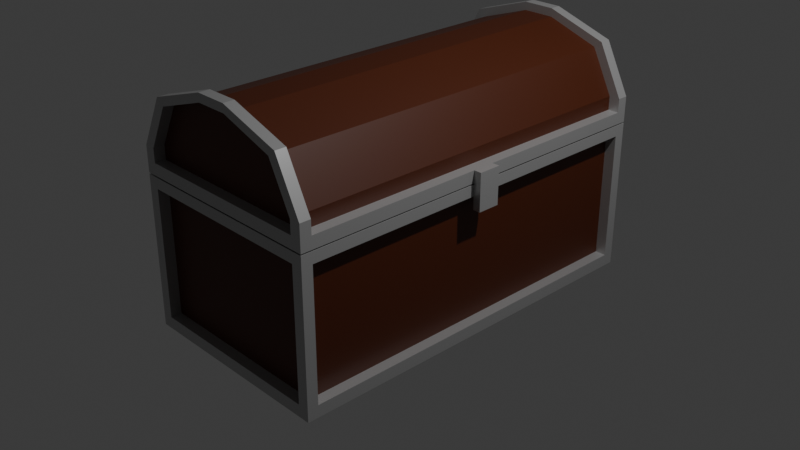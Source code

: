# Source: chest.blend  (saved by Blender 4.5.90; exported with 4.5.12 LTS)
import bpy
from mathutils import Matrix  # noqa: F401  (used for matrix-valued properties, if any)

bpy.ops.wm.read_factory_settings(use_empty=True)
scene = bpy.context.scene
scene.name = 'Scene'

# ---- collections
col_collection = bpy.data.collections.new('Collection'); scene.collection.children.link(col_collection)

# ---- materials (node trees are filled in below, after node groups)
mat_wood = bpy.data.materials.new('wood')
mat_metal = bpy.data.materials.new('metal')

# ---- material node trees
mat_wood.use_nodes = True; mat_wood.node_tree.nodes.clear()
_N = mat_wood.node_tree.nodes; _L = mat_wood.node_tree.links
n0 = _N.new('ShaderNodeBsdfPrincipled'); n0.name = 'Principled BSDF'; n0.location = (-200, 100)
n0.inputs[0].default_value = (0.07119, 0.01157, 0.0, 1.0)
n1 = _N.new('ShaderNodeOutputMaterial'); n1.name = 'Material Output'; n1.location = (200, 100)
_L.new(n0.outputs[0], n1.inputs[0])
n1.is_active_output = True
mat_metal.use_nodes = True; mat_metal.node_tree.nodes.clear()
_N = mat_metal.node_tree.nodes; _L = mat_metal.node_tree.links
n0 = _N.new('ShaderNodeBsdfPrincipled'); n0.name = 'Principled BSDF'; n0.location = (-200, 100)
n0.inputs[0].default_value = (0.5032, 0.5032, 0.5032, 1.0)
n0.inputs[1].default_value = 0.5
n0.inputs[2].default_value = 0.3667
n1 = _N.new('ShaderNodeOutputMaterial'); n1.name = 'Material Output'; n1.location = (200, 100)
_L.new(n0.outputs[0], n1.inputs[0])
n1.is_active_output = True

# ---- world
world_world = bpy.data.worlds.new('World'); scene.world = world_world
world_world.use_nodes = True; world_world.node_tree.nodes.clear()
_N = world_world.node_tree.nodes; _L = world_world.node_tree.links
n0 = _N.new('ShaderNodeOutputWorld'); n0.name = 'World Output'; n0.location = (200, 100)
n1 = _N.new('ShaderNodeBackground'); n1.name = 'Background'; n1.location = (-200, 100)
n1.inputs[0].default_value = (0.05088, 0.05088, 0.05088, 1.0)
_L.new(n1.outputs[0], n0.inputs[0])
n0.is_active_output = True
world_world.color = (0.05088, 0.05088, 0.05088)
world_world.sun_shadow_jitter_overblur = 0.0

# ---- cameras
cam_camera = bpy.data.cameras.new('Camera')
cam_camera.clip_end = 100.0
cam_camera.ortho_scale = 7.314

# ---- lights
light_light = bpy.data.lights.new('Light', 'POINT')
light_light.energy = 1000.0
light_light.shadow_soft_size = 0.1

# ---- meshes
me_cube = bpy.data.meshes.new('Cube')
me_cube.from_pydata([(0.8395, -1.854, 0.784), (1.0, -2.015, -0.8478), (1.0, -2.015, -0.718), (1.12, -2.133, -0.718), (1.12, -2.133, -0.8478), (1.0, -2.015, 0.6666), (1.12, -2.133, 0.784), (1.12, -2.133, 0.6666), (1.0, -2.015, 0.784), (0.8395, -1.854, -0.6217), (1.0, -2.133, 0.784), (1.0, -2.133, 0.6666), (1.12, -2.015, 0.6666), (1.12, -2.015, 0.784), (1.0, -2.133, -0.718), (1.12, -2.015, -0.718), (1.0, -2.133, -0.8478), (1.12, -2.015, -0.8478), (-0.8395, -1.854, 0.784), (-1.0, -2.015, -0.8478), (-1.0, -2.015, -0.718), (-1.12, -2.133, -0.718), (-1.12, -2.133, -0.8478), (-1.0, -2.015, 0.6666), (-1.12, -2.133, 0.784), (-1.12, -2.133, 0.6666), (-1.0, -2.015, 0.784), (-0.8395, -1.854, -0.6217), (-1.0, -2.133, 0.784), (-1.0, -2.133, 0.6666), (-1.12, -2.015, 0.6666), (-1.12, -2.015, 0.784), (-1.0, -2.133, -0.718), (-1.12, -2.015, -0.718), (-1.0, -2.133, -0.8478), (-1.12, -2.015, -0.8478), (0.8395, 1.854, 0.784), (1.0, 2.015, -0.8478), (1.0, 2.015, -0.718), (1.12, 2.133, -0.718), (1.12, 2.133, -0.8478), (1.0, 2.015, 0.6666), (1.12, 2.133, 0.784), (1.12, 2.133, 0.6666), (1.0, 2.015, 0.784), (0.8395, 1.854, -0.6217), (1.0, 2.133, 0.784), (1.0, 2.133, 0.6666), (1.12, 2.015, 0.6666), (1.12, 2.015, 0.784), (1.0, 2.133, -0.718), (1.12, 2.015, -0.718), (1.0, 2.133, -0.8478), (1.12, 2.015, -0.8478), (-0.8395, 1.854, 0.784), (-1.0, 2.015, -0.8478), (-1.0, 2.015, -0.718), (-1.12, 2.133, -0.718), (-1.12, 2.133, -0.8478), (-1.0, 2.015, 0.6666), (-1.12, 2.133, 0.784), (-1.12, 2.133, 0.6666), (-1.0, 2.015, 0.784), (-0.8395, 1.854, -0.6217), (-1.0, 2.133, 0.784), (-1.0, 2.133, 0.6666), (-1.12, 2.015, 0.6666), (-1.12, 2.015, 0.784), (-1.0, 2.133, -0.718), (-1.12, 2.015, -0.718), (-1.0, 2.133, -0.8478), (-1.12, 2.015, -0.8478)], [], [(1, 19, 55, 37), (4, 17, 15, 3), (49, 44, 8, 13), (7, 6, 10, 11), (38, 41, 5, 2), (14, 32, 34, 16), (11, 5, 2, 14), (12, 13, 6, 7), (13, 8, 10, 6), (0, 18, 26, 8), (27, 18, 0, 9), (5, 23, 20, 2), (29, 23, 5, 11), (12, 7, 3, 15), (15, 3, 14, 2), (5, 12, 15, 2), (7, 11, 14, 3), (55, 70, 52, 37), (4, 16, 1, 17), (14, 16, 4, 3), (51, 15, 17, 53), (0, 36, 45, 9), (46, 64, 62, 44), (48, 49, 13, 12), (5, 41, 48, 12), (1, 37, 53, 17), (56, 69, 33, 20), (8, 26, 28, 10), (44, 36, 0, 8), (2, 20, 32, 14), (10, 28, 29, 11), (22, 21, 33, 35), (67, 31, 26, 62), (25, 29, 28, 24), (56, 20, 23, 59), (29, 32, 20, 23), (30, 25, 24, 31), (31, 24, 28, 26), (30, 33, 21, 25), (33, 20, 32, 21), (23, 20, 33, 30), (25, 21, 32, 29), (22, 35, 19, 34), (32, 21, 22, 34), (69, 71, 35, 33), (27, 63, 54, 18), (66, 30, 31, 67), (30, 66, 59, 23), (35, 71, 55, 19), (19, 1, 16, 34), (62, 26, 18, 54), (40, 39, 51, 53), (43, 47, 46, 42), (52, 70, 68, 50), (47, 50, 38, 41), (48, 43, 42, 49), (49, 42, 46, 44), (44, 62, 54, 36), (63, 45, 36, 54), (38, 56, 59, 41), (65, 47, 41, 59), (48, 51, 39, 43), (51, 38, 50, 39), (41, 38, 51, 48), (43, 39, 50, 47), (40, 53, 37, 52), (50, 39, 40, 52), (45, 63, 27, 9), (50, 68, 56, 38), (47, 65, 64, 46), (58, 71, 69, 57), (61, 60, 64, 65), (65, 59, 56, 68), (66, 67, 60, 61), (67, 62, 64, 60), (66, 61, 57, 69), (69, 57, 68, 56), (59, 66, 69, 56), (61, 65, 68, 57), (58, 70, 55, 71), (68, 70, 58, 57), (38, 2, 15, 51)])
me_cube.polygons.foreach_set('material_index', [0, 1, 1, 1, 0, 1, 1, 1, 1, 0, 0, 0, 1, 1, 1, 1, 1, 1, 1, 1, 1, 0, 1, 1, 1, 1, 1, 1, 0, 1, 1, 1, 1, 1, 0, 1, 1, 1, 1, 1, 1, 1, 1, 1, 1, 0, 1, 1, 1, 1, 0, 1, 1, 1, 1, 1, 1, 0, 0, 0, 1, 1, 1, 1, 1, 1, 1, 0, 1, 1, 1, 1, 1, 1, 1, 1, 1, 1, 1, 1, 1, 1])
_uv = me_cube.uv_layers.new(name='UVMap')
_uv.uv.foreach_set('vector', [0.375, 0.75, 0.375, 0.75, 0.375, 0.75, 0.375, 0.75, 0.375, 0.75, 0.375, 0.75, 0.4182, 0.75, 0.4182, 0.75, 0.625, 0.7431, 0.625, 0.75, 0.625, 0.75, 0.625, 0.7431, 0.5913, 0.75, 0.625, 0.75, 0.625, 0.7634, 0.5913, 0.7634, 0.4182, 0.75, 0.5913, 0.75, 0.5913, 0.75, 0.4182, 0.75, 0.4182, 0.75, 0.4182, 0.75, 0.375, 0.75, 0.375, 0.75, 0.5913, 0.7634, 0.5913, 0.75, 0.5913, 0.75, 0.5913, 0.7634, 0.5913, 0.7431, 0.625, 0.7431, 0.625, 0.75, 0.5913, 0.75, 0.625, 0.7431, 0.625, 0.75, 0.6384, 0.75, 0.625, 0.75, 0.6451, 0.74, 0.6451, 0.74, 0.625, 0.75, 0.625, 0.75, 0.6451, 0.74, 0.6451, 0.74, 0.6451, 0.74, 0.6451, 0.74, 0.5913, 0.75, 0.5913, 0.75, 0.4182, 0.75, 0.4182, 0.75, 0.5913, 0.7634, 0.5913, 0.75, 0.5913, 0.75, 0.5913, 0.7634, 0.5913, 0.7431, 0.5913, 0.75, 0.5913, 0.75, 0.5913, 0.7431, 0.5913, 0.7431, 0.5913, 0.75, 0.5913, 0.7634, 0.5913, 0.75, 0.5913, 0.75, 0.5913, 0.7431, 0.5913, 0.7431, 0.5913, 0.75, 0.5913, 0.75, 0.5913, 0.7634, 0.5913, 0.7634, 0.5913, 0.75, 0.375, 0.75, 0.375, 0.75, 0.375, 0.75, 0.375, 0.75, 0.375, 0.75, 0.375, 0.75, 0.375, 0.75, 0.375, 0.75, 0.4182, 0.75, 0.375, 0.75, 0.375, 0.75, 0.4182, 0.75, 0.4182, 0.75, 0.4182, 0.75, 0.375, 0.75, 0.375, 0.75, 0.6451, 0.74, 0.6451, 0.74, 0.6451, 0.74, 0.6451, 0.74, 0.6384, 0.75, 0.6384, 0.75, 0.625, 0.75, 0.625, 0.75, 0.5913, 0.7431, 0.625, 0.7431, 0.625, 0.7431, 0.5913, 0.7431, 0.5913, 0.75, 0.5913, 0.75, 0.5913, 0.7431, 0.5913, 0.7431, 0.375, 0.75, 0.375, 0.75, 0.375, 0.75, 0.375, 0.75, 0.4182, 0.75, 0.4182, 0.75, 0.4182, 0.75, 0.4182, 0.75, 0.625, 0.75, 0.625, 0.75, 0.6384, 0.75, 0.6384, 0.75, 0.625, 0.75, 0.6451, 0.74, 0.6451, 0.74, 0.625, 0.75, 0.4182, 0.75, 0.4182, 0.75, 0.4182, 0.75, 0.4182, 0.75, 0.625, 0.7634, 0.625, 0.7634, 0.5913, 0.7634, 0.5913, 0.7634, 0.375, 0.75, 0.4182, 0.75, 0.4182, 0.75, 0.375, 0.75, 0.625, 0.7431, 0.625, 0.7431, 0.625, 0.75, 0.625, 0.75, 0.5913, 0.75, 0.5913, 0.7634, 0.625, 0.7634, 0.625, 0.75, 0.4182, 0.75, 0.4182, 0.75, 0.5913, 0.75, 0.5913, 0.75, 0.5913, 0.7634, 0.5913, 0.7634, 0.5913, 0.75, 0.5913, 0.75, 0.5913, 0.7431, 0.5913, 0.75, 0.625, 0.75, 0.625, 0.7431, 0.625, 0.7431, 0.625, 0.75, 0.6384, 0.75, 0.625, 0.75, 0.5913, 0.7431, 0.5913, 0.7431, 0.5913, 0.75, 0.5913, 0.75, 0.5913, 0.7431, 0.5913, 0.75, 0.5913, 0.7634, 0.5913, 0.75, 0.5913, 0.75, 0.5913, 0.75, 0.5913, 0.7431, 0.5913, 0.7431, 0.5913, 0.75, 0.5913, 0.75, 0.5913, 0.7634, 0.5913, 0.7634, 0.375, 0.75, 0.375, 0.75, 0.375, 0.75, 0.375, 0.75, 0.4182, 0.75, 0.4182, 0.75, 0.375, 0.75, 0.375, 0.75, 0.4182, 0.75, 0.375, 0.75, 0.375, 0.75, 0.4182, 0.75, 0.6451, 0.74, 0.6451, 0.74, 0.6451, 0.74, 0.6451, 0.74, 0.5913, 0.7431, 0.5913, 0.7431, 0.625, 0.7431, 0.625, 0.7431, 0.5913, 0.7431, 0.5913, 0.7431, 0.5913, 0.75, 0.5913, 0.75, 0.375, 0.75, 0.375, 0.75, 0.375, 0.75, 0.375, 0.75, 0.375, 0.75, 0.375, 0.75, 0.375, 0.75, 0.375, 0.75, 0.625, 0.75, 0.625, 0.75, 0.6451, 0.74, 0.6451, 0.74, 0.375, 0.75, 0.4182, 0.75, 0.4182, 0.75, 0.375, 0.75, 0.5913, 0.75, 0.5913, 0.7634, 0.625, 0.7634, 0.625, 0.75, 0.375, 0.75, 0.375, 0.75, 0.4182, 0.75, 0.4182, 0.75, 0.5913, 0.7634, 0.5913, 0.7634, 0.5913, 0.75, 0.5913, 0.75, 0.5913, 0.7431, 0.5913, 0.75, 0.625, 0.75, 0.625, 0.7431, 0.625, 0.7431, 0.625, 0.75, 0.6384, 0.75, 0.625, 0.75, 0.625, 0.75, 0.625, 0.75, 0.6451, 0.74, 0.6451, 0.74, 0.6451, 0.74, 0.6451, 0.74, 0.6451, 0.74, 0.6451, 0.74, 0.4182, 0.75, 0.4182, 0.75, 0.5913, 0.75, 0.5913, 0.75, 0.5913, 0.7634, 0.5913, 0.7634, 0.5913, 0.75, 0.5913, 0.75, 0.5913, 0.7431, 0.5913, 0.7431, 0.5913, 0.75, 0.5913, 0.75, 0.5913, 0.7431, 0.5913, 0.75, 0.5913, 0.7634, 0.5913, 0.75, 0.5913, 0.75, 0.5913, 0.75, 0.5913, 0.7431, 0.5913, 0.7431, 0.5913, 0.75, 0.5913, 0.75, 0.5913, 0.7634, 0.5913, 0.7634, 0.375, 0.75, 0.375, 0.75, 0.375, 0.75, 0.375, 0.75, 0.4182, 0.75, 0.4182, 0.75, 0.375, 0.75, 0.375, 0.75, 0.6451, 0.74, 0.6451, 0.74, 0.6451, 0.74, 0.6451, 0.74, 0.4182, 0.75, 0.4182, 0.75, 0.4182, 0.75, 0.4182, 0.75, 0.5913, 0.7634, 0.5913, 0.7634, 0.625, 0.7634, 0.625, 0.7634, 0.375, 0.75, 0.375, 0.75, 0.4182, 0.75, 0.4182, 0.75, 0.5913, 0.75, 0.625, 0.75, 0.625, 0.7634, 0.5913, 0.7634, 0.5913, 0.7634, 0.5913, 0.75, 0.5913, 0.75, 0.5913, 0.7634, 0.5913, 0.7431, 0.625, 0.7431, 0.625, 0.75, 0.5913, 0.75, 0.625, 0.7431, 0.625, 0.75, 0.6384, 0.75, 0.625, 0.75, 0.5913, 0.7431, 0.5913, 0.75, 0.5913, 0.75, 0.5913, 0.7431, 0.5913, 0.7431, 0.5913, 0.75, 0.5913, 0.7634, 0.5913, 0.75, 0.5913, 0.75, 0.5913, 0.7431, 0.5913, 0.7431, 0.5913, 0.75, 0.5913, 0.75, 0.5913, 0.7634, 0.5913, 0.7634, 0.5913, 0.75, 0.375, 0.75, 0.375, 0.75, 0.375, 0.75, 0.375, 0.75, 0.4182, 0.75, 0.375, 0.75, 0.375, 0.75, 0.4182, 0.75, 0.4182, 0.75, 0.4182, 0.75, 0.4182, 0.75, 0.4182, 0.75])
me_cube.materials.append(mat_wood)
me_cube.materials.append(mat_metal)
me_cube.use_mirror_vertex_groups = False
me_cube.update()
me_cube_001 = bpy.data.meshes.new('Cube.001')
me_cube_001.from_pydata([(1.0, 2.015, -1.0), (1.0, 2.015, -0.8704), (1.12, 2.133, -1.0), (1.12, 2.133, -0.8704), (0.1754, 2.015, -0.06219), (1.0, 2.015, -0.7235), (0.7585, 2.015, -0.2559), (1.0, 2.133, -0.8704), (1.0, 2.133, -1.0), (1.12, 2.015, -1.0), (1.12, 2.015, -0.8704), (1.12, 2.015, -0.7235), (1.12, 2.133, -0.7235), (1.0, 2.133, -0.7235), (1.0, 2.015, -0.7235), (0.8436, 2.015, -0.1876), (0.8436, 2.133, -0.1876), (0.7585, 2.133, -0.2559), (0.7585, 2.015, -0.2559), (0.1754, 2.015, 0.02751), (0.1754, 2.133, 0.02751), (0.1754, 2.133, -0.06219), (-1.0, 2.015, -1.0), (-1.0, 2.015, -0.8704), (-1.12, 2.133, -1.0), (-1.12, 2.133, -0.8704), (-0.1754, 2.015, -0.06219), (-1.0, 2.015, -0.7235), (-0.7585, 2.015, -0.2559), (-1.0, 2.133, -0.8704), (-1.0, 2.133, -1.0), (-1.12, 2.015, -1.0), (-1.12, 2.015, -0.8704), (-1.12, 2.015, -0.7235), (-1.12, 2.133, -0.7235), (-1.0, 2.133, -0.7235), (-1.0, 2.015, -0.7235), (-0.8436, 2.015, -0.1876), (-0.8436, 2.133, -0.1876), (-0.7585, 2.133, -0.2559), (-0.7585, 2.015, -0.2559), (-0.1754, 2.015, 0.02751), (-0.1754, 2.133, 0.02751), (-0.1754, 2.133, -0.06219), (1.0, -2.015, -1.0), (1.0, -2.015, -0.8704), (1.12, -2.133, -1.0), (1.12, -2.133, -0.8704), (0.1754, -2.015, -0.06219), (1.0, -2.015, -0.7235), (0.7585, -2.015, -0.2559), (1.0, -2.133, -0.8704), (1.0, -2.133, -1.0), (1.12, -2.015, -1.0), (1.12, -2.015, -0.8704), (1.12, -2.015, -0.7235), (1.12, -2.133, -0.7235), (1.0, -2.133, -0.7235), (1.0, -2.015, -0.7235), (0.8436, -2.015, -0.1876), (0.8436, -2.133, -0.1876), (0.7585, -2.133, -0.2559), (0.7585, -2.015, -0.2559), (0.1754, -2.015, 0.02751), (0.1754, -2.133, 0.02751), (0.1754, -2.133, -0.06219), (-1.0, -2.015, -1.0), (-1.0, -2.015, -0.8704), (-1.12, -2.133, -1.0), (-1.12, -2.133, -0.8704), (-0.1754, -2.015, -0.06219), (-1.0, -2.015, -0.7235), (-0.7585, -2.015, -0.2559), (-1.0, -2.133, -0.8704), (-1.0, -2.133, -1.0), (-1.12, -2.015, -1.0), (-1.12, -2.015, -0.8704), (-1.12, -2.015, -0.7235), (-1.12, -2.133, -0.7235), (-1.0, -2.133, -0.7235), (-1.0, -2.015, -0.7235), (-0.8436, -2.015, -0.1876), (-0.8436, -2.133, -0.1876), (-0.7585, -2.133, -0.2559), (-0.7585, -2.015, -0.2559), (-0.1754, -2.015, 0.02751), (-0.1754, -2.133, 0.02751), (-0.1754, -2.133, -0.06219), (1.0, 0.1215, -0.8704), (1.0, -0.1215, -0.8704), (0.1754, 0.1215, -0.06219), (0.1754, -0.1215, -0.06219), (1.12, 0.1215, -0.8704), (1.12, -0.1215, -0.8704), (1.0, -0.1215, -0.7235), (1.0, 0.1215, -0.7235), (0.7585, -0.1215, -0.2559), (0.7585, 0.1215, -0.2559), (1.12, -0.1215, -1.0), (1.12, 0.1215, -1.0), (1.0, -0.1215, -1.0), (1.0, 0.1215, -1.0), (-1.0, 0.1215, -0.8704), (-1.0, -0.1215, -0.8704), (-0.1754, 0.1215, -0.06219), (-0.1754, -0.1215, -0.06219), (-1.12, 0.1215, -0.8704), (-1.12, -0.1215, -0.8704), (-1.0, -0.1215, -0.7235), (-1.0, 0.1215, -0.7235), (-0.7585, -0.1215, -0.2559), (-0.7585, 0.1215, -0.2559), (-1.12, -0.1215, -1.0), (-1.12, 0.1215, -1.0), (-1.0, -0.1215, -1.0), (-1.0, 0.1215, -1.0), (1.202, 0.1215, -0.8704), (1.202, -0.1215, -0.8704), (1.202, -0.1215, -1.0), (1.202, 0.1215, -1.0), (1.12, -0.1215, -1.267), (1.12, 0.1215, -1.267), (1.202, -0.1215, -1.267), (1.202, 0.1215, -1.267)], [], [(91, 48, 50, 96), (96, 50, 49, 94), (101, 0, 9, 99), (93, 54, 53, 98), (94, 49, 45, 89), (2, 8, 7, 3), (23, 1, 7, 29), (3, 7, 13, 12), (9, 0, 8, 2), (9, 2, 3, 10), (74, 52, 51, 73), (13, 14, 18, 17), (10, 3, 12, 11), (1, 10, 11, 14), (7, 1, 14, 13), (18, 15, 19, 4), (11, 12, 16, 15), (14, 11, 15, 18), (12, 13, 17, 16), (16, 17, 21, 20), (17, 18, 4, 21), (15, 16, 20, 19), (89, 45, 54, 93), (23, 27, 5, 1), (28, 6, 5, 27), (26, 4, 6, 28), (0, 22, 30, 8), (101, 115, 22, 0), (41, 19, 20, 42), (43, 21, 4, 26), (42, 20, 21, 43), (70, 85, 63, 48), (110, 72, 70, 105), (108, 71, 72, 110), (115, 113, 31, 22), (112, 75, 76, 107), (103, 67, 71, 108), (24, 25, 29, 30), (25, 34, 35, 29), (31, 24, 30, 22), (31, 32, 25, 24), (35, 39, 40, 36), (32, 33, 34, 25), (23, 36, 33, 32), (29, 35, 36, 23), (40, 26, 41, 37), (33, 37, 38, 34), (36, 40, 37, 33), (34, 38, 39, 35), (38, 42, 43, 39), (39, 43, 26, 40), (37, 41, 42, 38), (107, 76, 67, 103), (30, 29, 7, 8), (46, 47, 51, 52), (67, 73, 51, 45), (47, 56, 57, 51), (53, 46, 52, 44), (53, 54, 47, 46), (57, 61, 62, 58), (54, 55, 56, 47), (45, 58, 55, 54), (51, 57, 58, 45), (62, 48, 63, 59), (55, 59, 60, 56), (58, 62, 59, 55), (56, 60, 61, 57), (60, 64, 65, 61), (61, 65, 48, 62), (59, 63, 64, 60), (67, 45, 49, 71), (72, 71, 49, 50), (70, 72, 50, 48), (52, 74, 66, 44), (26, 4, 19, 41), (85, 86, 64, 63), (87, 70, 48, 65), (86, 87, 65, 64), (68, 74, 73, 69), (69, 73, 79, 78), (75, 66, 74, 68), (75, 68, 69, 76), (79, 80, 84, 83), (76, 69, 78, 77), (67, 76, 77, 80), (73, 67, 80, 79), (84, 81, 85, 70), (77, 78, 82, 81), (80, 77, 81, 84), (78, 79, 83, 82), (82, 83, 87, 86), (83, 84, 70, 87), (81, 82, 86, 85), (105, 70, 48, 91), (26, 104, 90, 4), (104, 105, 91, 90), (32, 106, 102, 23), (106, 107, 103, 102), (23, 102, 109, 27), (102, 103, 108, 109), (31, 113, 106, 32), (113, 112, 107, 106), (66, 75, 112, 114), (114, 112, 113, 115), (27, 109, 111, 28), (109, 108, 110, 111), (28, 111, 104, 26), (111, 110, 105, 104), (44, 66, 114, 100), (100, 114, 115, 101), (1, 88, 92, 10), (88, 89, 93, 92), (5, 95, 88, 1), (95, 94, 89, 88), (10, 92, 99, 9), (119, 118, 122, 123), (44, 100, 98, 53), (100, 101, 99, 98), (6, 97, 95, 5), (97, 96, 94, 95), (4, 90, 97, 6), (90, 91, 96, 97), (116, 117, 118, 119), (92, 93, 117, 116), (93, 98, 118, 117), (99, 92, 116, 119), (120, 121, 123, 122), (98, 99, 121, 120), (99, 119, 123, 121), (118, 98, 120, 122)])
me_cube_001.polygons.foreach_set('material_index', [0, 0, 0, 1, 0, 1, 0, 1, 1, 1, 1, 1, 1, 1, 1, 1, 1, 1, 1, 1, 1, 1, 1, 0, 0, 0, 0, 0, 1, 1, 1, 1, 0, 0, 0, 1, 0, 1, 1, 1, 1, 1, 1, 1, 1, 1, 1, 1, 1, 1, 1, 1, 1, 1, 1, 1, 1, 1, 1, 1, 1, 1, 1, 1, 1, 1, 1, 1, 1, 1, 0, 0, 0, 1, 1, 1, 1, 1, 1, 1, 1, 1, 1, 1, 1, 1, 1, 1, 1, 1, 1, 1, 1, 0, 0, 0, 1, 1, 0, 0, 1, 1, 1, 1, 0, 0, 0, 0, 0, 0, 1, 1, 0, 0, 1, 1, 1, 1, 0, 0, 0, 0, 1, 1, 1, 1, 1, 1, 1, 1])
_uv = me_cube_001.uv_layers.new(name='UVMap')
_uv.uv.foreach_set('vector', [0.7281, 0.6988, 0.7281, 0.6988, 0.628, 0.7449, 0.628, 0.7449, 0.628, 0.7449, 0.628, 0.7449, 0.5219, 0.75, 0.5219, 0.75, 0.375, 0.75, 0.375, 0.75, 0.375, 0.7425, 0.375, 0.7425, 0.407, 0.7425, 0.407, 0.7425, 0.375, 0.7425, 0.375, 0.7425, 0.5219, 0.75, 0.5219, 0.75, 0.407, 0.75, 0.407, 0.75, 0.375, 0.75, 0.375, 0.7629, 0.407, 0.7629, 0.407, 0.75, 0.407, 0.75, 0.407, 0.75, 0.407, 0.7629, 0.407, 0.7629, 0.407, 0.75, 0.407, 0.7629, 0.407, 0.7629, 0.407, 0.75, 0.375, 0.7425, 0.375, 0.75, 0.3621, 0.75, 0.375, 0.75, 0.375, 0.7425, 0.375, 0.75, 0.407, 0.75, 0.407, 0.7425, 0.375, 0.7629, 0.375, 0.7629, 0.407, 0.7629, 0.407, 0.7629, 0.407, 0.7629, 0.407, 0.75, 0.407, 0.75, 0.407, 0.7629, 0.407, 0.7425, 0.407, 0.75, 0.407, 0.75, 0.407, 0.7425, 0.407, 0.75, 0.407, 0.7425, 0.407, 0.7425, 0.407, 0.75, 0.407, 0.7629, 0.407, 0.75, 0.407, 0.75, 0.407, 0.7629, 0.407, 0.75, 0.407, 0.7425, 0.407, 0.7425, 0.407, 0.75, 0.407, 0.7425, 0.407, 0.75, 0.407, 0.75, 0.407, 0.7425, 0.407, 0.75, 0.407, 0.7425, 0.407, 0.7425, 0.407, 0.75, 0.407, 0.75, 0.407, 0.7629, 0.407, 0.7629, 0.407, 0.75, 0.407, 0.75, 0.407, 0.7629, 0.407, 0.7629, 0.407, 0.75, 0.407, 0.7629, 0.407, 0.75, 0.407, 0.75, 0.407, 0.7629, 0.407, 0.7425, 0.407, 0.75, 0.407, 0.75, 0.407, 0.7425, 0.407, 0.75, 0.407, 0.75, 0.407, 0.7425, 0.407, 0.7425, 0.407, 0.75, 0.5219, 0.75, 0.5219, 0.75, 0.407, 0.75, 0.628, 0.7449, 0.628, 0.7449, 0.5219, 0.75, 0.5219, 0.75, 0.7281, 0.6988, 0.7281, 0.6988, 0.628, 0.7449, 0.628, 0.7449, 0.375, 0.75, 0.375, 0.75, 0.3621, 0.75, 0.3621, 0.75, 0.375, 0.75, 0.375, 0.75, 0.375, 0.75, 0.375, 0.75, 0.407, 0.7425, 0.407, 0.7425, 0.407, 0.75, 0.407, 0.75, 0.407, 0.7629, 0.407, 0.7629, 0.407, 0.75, 0.407, 0.75, 0.407, 0.75, 0.407, 0.75, 0.407, 0.7629, 0.407, 0.7629, 0.407, 0.75, 0.407, 0.7425, 0.407, 0.7425, 0.407, 0.75, 0.628, 0.7449, 0.628, 0.7449, 0.7281, 0.6988, 0.7281, 0.6988, 0.5219, 0.75, 0.5219, 0.75, 0.628, 0.7449, 0.628, 0.7449, 0.375, 0.75, 0.375, 0.7425, 0.375, 0.7425, 0.375, 0.75, 0.375, 0.7425, 0.375, 0.7425, 0.407, 0.7425, 0.407, 0.7425, 0.407, 0.75, 0.407, 0.75, 0.5219, 0.75, 0.5219, 0.75, 0.375, 0.75, 0.407, 0.75, 0.407, 0.7629, 0.375, 0.7629, 0.407, 0.75, 0.407, 0.75, 0.407, 0.7629, 0.407, 0.7629, 0.375, 0.7425, 0.375, 0.75, 0.3621, 0.75, 0.375, 0.75, 0.375, 0.7425, 0.407, 0.7425, 0.407, 0.75, 0.375, 0.75, 0.407, 0.7629, 0.407, 0.7629, 0.407, 0.75, 0.407, 0.75, 0.407, 0.7425, 0.407, 0.7425, 0.407, 0.75, 0.407, 0.75, 0.407, 0.75, 0.407, 0.75, 0.407, 0.7425, 0.407, 0.7425, 0.407, 0.7629, 0.407, 0.7629, 0.407, 0.75, 0.407, 0.75, 0.407, 0.75, 0.407, 0.75, 0.407, 0.7425, 0.407, 0.7425, 0.407, 0.7425, 0.407, 0.7425, 0.407, 0.75, 0.407, 0.75, 0.407, 0.75, 0.407, 0.75, 0.407, 0.7425, 0.407, 0.7425, 0.407, 0.75, 0.407, 0.75, 0.407, 0.7629, 0.407, 0.7629, 0.407, 0.75, 0.407, 0.75, 0.407, 0.7629, 0.407, 0.7629, 0.407, 0.7629, 0.407, 0.7629, 0.407, 0.75, 0.407, 0.75, 0.407, 0.7425, 0.407, 0.7425, 0.407, 0.75, 0.407, 0.75, 0.407, 0.7425, 0.407, 0.7425, 0.407, 0.75, 0.407, 0.75, 0.375, 0.7629, 0.407, 0.7629, 0.407, 0.7629, 0.375, 0.7629, 0.375, 0.75, 0.407, 0.75, 0.407, 0.7629, 0.375, 0.7629, 0.407, 0.75, 0.407, 0.7629, 0.407, 0.7629, 0.407, 0.75, 0.407, 0.75, 0.407, 0.75, 0.407, 0.7629, 0.407, 0.7629, 0.375, 0.7425, 0.375, 0.75, 0.3621, 0.75, 0.375, 0.75, 0.375, 0.7425, 0.407, 0.7425, 0.407, 0.75, 0.375, 0.75, 0.407, 0.7629, 0.407, 0.7629, 0.407, 0.75, 0.407, 0.75, 0.407, 0.7425, 0.407, 0.7425, 0.407, 0.75, 0.407, 0.75, 0.407, 0.75, 0.407, 0.75, 0.407, 0.7425, 0.407, 0.7425, 0.407, 0.7629, 0.407, 0.7629, 0.407, 0.75, 0.407, 0.75, 0.407, 0.75, 0.407, 0.75, 0.407, 0.7425, 0.407, 0.7425, 0.407, 0.7425, 0.407, 0.7425, 0.407, 0.75, 0.407, 0.75, 0.407, 0.75, 0.407, 0.75, 0.407, 0.7425, 0.407, 0.7425, 0.407, 0.75, 0.407, 0.75, 0.407, 0.7629, 0.407, 0.7629, 0.407, 0.75, 0.407, 0.75, 0.407, 0.7629, 0.407, 0.7629, 0.407, 0.7629, 0.407, 0.7629, 0.407, 0.75, 0.407, 0.75, 0.407, 0.7425, 0.407, 0.7425, 0.407, 0.75, 0.407, 0.75, 0.407, 0.75, 0.407, 0.75, 0.5219, 0.75, 0.5219, 0.75, 0.628, 0.7449, 0.5219, 0.75, 0.5219, 0.75, 0.628, 0.7449, 0.7281, 0.6988, 0.628, 0.7449, 0.628, 0.7449, 0.7281, 0.6988, 0.3621, 0.75, 0.3621, 0.75, 0.375, 0.75, 0.375, 0.75, 0.407, 0.75, 0.407, 0.75, 0.407, 0.7425, 0.407, 0.7425, 0.407, 0.7425, 0.407, 0.75, 0.407, 0.75, 0.407, 0.7425, 0.407, 0.7629, 0.407, 0.75, 0.407, 0.75, 0.407, 0.7629, 0.407, 0.75, 0.407, 0.7629, 0.407, 0.7629, 0.407, 0.75, 0.375, 0.75, 0.375, 0.7629, 0.407, 0.7629, 0.407, 0.75, 0.407, 0.75, 0.407, 0.7629, 0.407, 0.7629, 0.407, 0.75, 0.375, 0.7425, 0.375, 0.75, 0.3621, 0.75, 0.375, 0.75, 0.375, 0.7425, 0.375, 0.75, 0.407, 0.75, 0.407, 0.7425, 0.407, 0.7629, 0.407, 0.75, 0.407, 0.75, 0.407, 0.7629, 0.407, 0.7425, 0.407, 0.75, 0.407, 0.75, 0.407, 0.7425, 0.407, 0.75, 0.407, 0.7425, 0.407, 0.7425, 0.407, 0.75, 0.407, 0.7629, 0.407, 0.75, 0.407, 0.75, 0.407, 0.7629, 0.407, 0.75, 0.407, 0.7425, 0.407, 0.7425, 0.407, 0.75, 0.407, 0.7425, 0.407, 0.75, 0.407, 0.75, 0.407, 0.7425, 0.407, 0.75, 0.407, 0.7425, 0.407, 0.7425, 0.407, 0.75, 0.407, 0.75, 0.407, 0.7629, 0.407, 0.7629, 0.407, 0.75, 0.407, 0.75, 0.407, 0.7629, 0.407, 0.7629, 0.407, 0.75, 0.407, 0.7629, 0.407, 0.75, 0.407, 0.75, 0.407, 0.7629, 0.407, 0.7425, 0.407, 0.75, 0.407, 0.75, 0.407, 0.7425, 0.7281, 0.6988, 0.7281, 0.6988, 0.7281, 0.6988, 0.7281, 0.6988, 0.7281, 0.6988, 0.7281, 0.6988, 0.7281, 0.6988, 0.7281, 0.6988, 0.7281, 0.6988, 0.7281, 0.6988, 0.7281, 0.6988, 0.7281, 0.6988, 0.407, 0.7425, 0.407, 0.7425, 0.407, 0.75, 0.407, 0.75, 0.407, 0.7425, 0.407, 0.7425, 0.407, 0.75, 0.407, 0.75, 0.407, 0.75, 0.407, 0.75, 0.5219, 0.75, 0.5219, 0.75, 0.407, 0.75, 0.407, 0.75, 0.5219, 0.75, 0.5219, 0.75, 0.375, 0.7425, 0.375, 0.7425, 0.407, 0.7425, 0.407, 0.7425, 0.375, 0.7425, 0.375, 0.7425, 0.407, 0.7425, 0.407, 0.7425, 0.375, 0.75, 0.375, 0.7425, 0.375, 0.7425, 0.375, 0.75, 0.375, 0.75, 0.375, 0.7425, 0.375, 0.7425, 0.375, 0.75, 0.5219, 0.75, 0.5219, 0.75, 0.628, 0.7449, 0.628, 0.7449, 0.5219, 0.75, 0.5219, 0.75, 0.628, 0.7449, 0.628, 0.7449, 0.628, 0.7449, 0.628, 0.7449, 0.7281, 0.6988, 0.7281, 0.6988, 0.628, 0.7449, 0.628, 0.7449, 0.7281, 0.6988, 0.7281, 0.6988, 0.375, 0.75, 0.375, 0.75, 0.375, 0.75, 0.375, 0.75, 0.375, 0.75, 0.375, 0.75, 0.375, 0.75, 0.375, 0.75, 0.407, 0.75, 0.407, 0.75, 0.407, 0.7425, 0.407, 0.7425, 0.407, 0.75, 0.407, 0.75, 0.407, 0.7425, 0.407, 0.7425, 0.5219, 0.75, 0.5219, 0.75, 0.407, 0.75, 0.407, 0.75, 0.5219, 0.75, 0.5219, 0.75, 0.407, 0.75, 0.407, 0.75, 0.407, 0.7425, 0.407, 0.7425, 0.375, 0.7425, 0.375, 0.7425, 0.375, 0.7425, 0.375, 0.7425, 0.375, 0.7425, 0.375, 0.7425, 0.375, 0.75, 0.375, 0.75, 0.375, 0.7425, 0.375, 0.7425, 0.375, 0.75, 0.375, 0.75, 0.375, 0.7425, 0.375, 0.7425, 0.628, 0.7449, 0.628, 0.7449, 0.5219, 0.75, 0.5219, 0.75, 0.628, 0.7449, 0.628, 0.7449, 0.5219, 0.75, 0.5219, 0.75, 0.7281, 0.6988, 0.7281, 0.6988, 0.628, 0.7449, 0.628, 0.7449, 0.7281, 0.6988, 0.7281, 0.6988, 0.628, 0.7449, 0.628, 0.7449, 0.407, 0.7425, 0.407, 0.7425, 0.375, 0.7425, 0.375, 0.7425, 0.407, 0.7425, 0.407, 0.7425, 0.407, 0.7425, 0.407, 0.7425, 0.407, 0.7425, 0.375, 0.7425, 0.375, 0.7425, 0.407, 0.7425, 0.375, 0.7425, 0.407, 0.7425, 0.407, 0.7425, 0.375, 0.7425, 0.375, 0.7425, 0.375, 0.7425, 0.375, 0.7425, 0.375, 0.7425, 0.375, 0.7425, 0.375, 0.7425, 0.375, 0.7425, 0.375, 0.7425, 0.375, 0.7425, 0.375, 0.7425, 0.375, 0.7425, 0.375, 0.7425, 0.375, 0.7425, 0.375, 0.7425, 0.375, 0.7425, 0.375, 0.7425])
me_cube_001.materials.append(mat_wood)
me_cube_001.materials.append(mat_metal)
me_cube_001.update()

# ---- objects
ob_bottom = bpy.data.objects.new('Bottom', me_cube)
ob_light = bpy.data.objects.new('Light', light_light)
ob_camera = bpy.data.objects.new('Camera', cam_camera)
ob_top = bpy.data.objects.new('top', me_cube_001)

# ---- transforms, parenting, visibility, modifiers, constraints
ob_bottom.location = (0.0, 0.0, 0.0)
ob_bottom.lock_rotations_4d = False
ob_bottom.empty_display_type = 'ARROWS'
ob_bottom.lineart.crease_threshold = 0.0
ob_light.location = (4.076, 1.005, 5.904)
ob_light.rotation_euler = (0.6503, 0.05522, 1.866)
ob_light.lock_rotations_4d = False
ob_light.empty_display_type = 'ARROWS'
ob_light.color = (0.0, 0.0, 0.0, 0.0)
ob_light.lineart.crease_threshold = 0.0
ob_camera.location = (7.359, -6.926, 4.958)
ob_camera.rotation_euler = (1.109, 0.0, 0.8149)
ob_camera.lock_rotations_4d = False
ob_camera.empty_display_type = 'ARROWS'
ob_camera.color = (0.0, 0.0, 0.0, 0.0)
ob_camera.display_type = 'WIRE'
ob_camera.lineart.crease_threshold = 0.0
ob_top.location = (-4.796e-17, -1.065e-32, 1.798)

# ---- collection membership
col_collection.objects.link(ob_bottom)
col_collection.objects.link(ob_light)
col_collection.objects.link(ob_camera)
col_collection.objects.link(ob_top)

# ---- scene / render settings (as saved in the file)
scene.camera = ob_camera
scene.frame_start = 1; scene.frame_end = 250; scene.frame_set(14)
scene.render.engine = 'BLENDER_EEVEE_NEXT'
bpy.context.view_layer.update()
